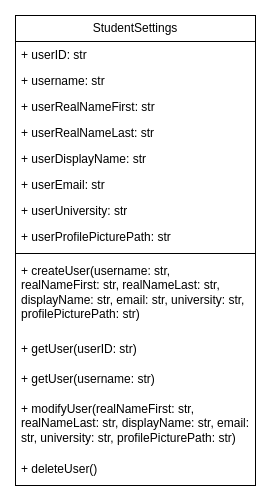

The diagram above was exported from draw.io. Its source (the exported page's mxGraphModel, read from the mxfile embedded in the PNG):
<mxGraphModel dx="830" dy="480" grid="1" gridSize="10" guides="1" tooltips="1" connect="1" arrows="1" fold="1" page="1" pageScale="1" pageWidth="827" pageHeight="1169" math="0" shadow="0">
  <root>
    <mxCell id="WIyWlLk6GJQsqaUBKTNV-0" />
    <mxCell id="WIyWlLk6GJQsqaUBKTNV-1" parent="WIyWlLk6GJQsqaUBKTNV-0" />
    <mxCell id="ebbEFYKmoC0L-ElV5hSr-0" value="StudentSettings" style="swimlane;fontStyle=0;childLayout=stackLayout;horizontal=1;startSize=26;fillColor=none;horizontalStack=0;resizeParent=1;resizeParentMax=0;resizeLast=0;collapsible=1;marginBottom=0;whiteSpace=wrap;html=1;" vertex="1" parent="WIyWlLk6GJQsqaUBKTNV-1">
      <mxGeometry x="40" y="40" width="240" height="470" as="geometry" />
    </mxCell>
    <mxCell id="ebbEFYKmoC0L-ElV5hSr-1" value="+ userID: str" style="text;strokeColor=none;fillColor=none;align=left;verticalAlign=top;spacingLeft=4;spacingRight=4;overflow=hidden;rotatable=0;points=[[0,0.5],[1,0.5]];portConstraint=eastwest;whiteSpace=wrap;html=1;" vertex="1" parent="ebbEFYKmoC0L-ElV5hSr-0">
      <mxGeometry y="26" width="240" height="26" as="geometry" />
    </mxCell>
    <mxCell id="ebbEFYKmoC0L-ElV5hSr-27" value="+ username: str" style="text;strokeColor=none;fillColor=none;align=left;verticalAlign=top;spacingLeft=4;spacingRight=4;overflow=hidden;rotatable=0;points=[[0,0.5],[1,0.5]];portConstraint=eastwest;whiteSpace=wrap;html=1;" vertex="1" parent="ebbEFYKmoC0L-ElV5hSr-0">
      <mxGeometry y="52" width="240" height="26" as="geometry" />
    </mxCell>
    <mxCell id="ebbEFYKmoC0L-ElV5hSr-3" value="+ userRealNameFirst: str" style="text;strokeColor=none;fillColor=none;align=left;verticalAlign=top;spacingLeft=4;spacingRight=4;overflow=hidden;rotatable=0;points=[[0,0.5],[1,0.5]];portConstraint=eastwest;whiteSpace=wrap;html=1;" vertex="1" parent="ebbEFYKmoC0L-ElV5hSr-0">
      <mxGeometry y="78" width="240" height="26" as="geometry" />
    </mxCell>
    <mxCell id="ebbEFYKmoC0L-ElV5hSr-4" value="+ userRealNameLast: str" style="text;strokeColor=none;fillColor=none;align=left;verticalAlign=top;spacingLeft=4;spacingRight=4;overflow=hidden;rotatable=0;points=[[0,0.5],[1,0.5]];portConstraint=eastwest;whiteSpace=wrap;html=1;" vertex="1" parent="ebbEFYKmoC0L-ElV5hSr-0">
      <mxGeometry y="104" width="240" height="26" as="geometry" />
    </mxCell>
    <mxCell id="ebbEFYKmoC0L-ElV5hSr-2" value="+ userDisplayName: str" style="text;strokeColor=none;fillColor=none;align=left;verticalAlign=top;spacingLeft=4;spacingRight=4;overflow=hidden;rotatable=0;points=[[0,0.5],[1,0.5]];portConstraint=eastwest;whiteSpace=wrap;html=1;" vertex="1" parent="ebbEFYKmoC0L-ElV5hSr-0">
      <mxGeometry y="130" width="240" height="26" as="geometry" />
    </mxCell>
    <mxCell id="ebbEFYKmoC0L-ElV5hSr-5" value="+ userEmail: str" style="text;strokeColor=none;fillColor=none;align=left;verticalAlign=top;spacingLeft=4;spacingRight=4;overflow=hidden;rotatable=0;points=[[0,0.5],[1,0.5]];portConstraint=eastwest;whiteSpace=wrap;html=1;" vertex="1" parent="ebbEFYKmoC0L-ElV5hSr-0">
      <mxGeometry y="156" width="240" height="26" as="geometry" />
    </mxCell>
    <mxCell id="ebbEFYKmoC0L-ElV5hSr-26" value="+ userUniversity: str" style="text;strokeColor=none;fillColor=none;align=left;verticalAlign=top;spacingLeft=4;spacingRight=4;overflow=hidden;rotatable=0;points=[[0,0.5],[1,0.5]];portConstraint=eastwest;whiteSpace=wrap;html=1;" vertex="1" parent="ebbEFYKmoC0L-ElV5hSr-0">
      <mxGeometry y="182" width="240" height="26" as="geometry" />
    </mxCell>
    <mxCell id="ebbEFYKmoC0L-ElV5hSr-24" value="+ userProfilePicturePath: str" style="text;strokeColor=none;fillColor=none;align=left;verticalAlign=top;spacingLeft=4;spacingRight=4;overflow=hidden;rotatable=0;points=[[0,0.5],[1,0.5]];portConstraint=eastwest;whiteSpace=wrap;html=1;" vertex="1" parent="ebbEFYKmoC0L-ElV5hSr-0">
      <mxGeometry y="208" width="240" height="26" as="geometry" />
    </mxCell>
    <mxCell id="ebbEFYKmoC0L-ElV5hSr-14" value="" style="line;strokeWidth=1;fillColor=none;align=left;verticalAlign=middle;spacingTop=-1;spacingLeft=3;spacingRight=3;rotatable=0;labelPosition=right;points=[];portConstraint=eastwest;strokeColor=inherit;" vertex="1" parent="ebbEFYKmoC0L-ElV5hSr-0">
      <mxGeometry y="234" width="240" height="8" as="geometry" />
    </mxCell>
    <mxCell id="ebbEFYKmoC0L-ElV5hSr-17" value="+ createUser(username: str, realNameFirst: str, realNameLast: str, displayName: str, email: str, university: str, profilePicturePath: str)" style="text;strokeColor=none;fillColor=none;align=left;verticalAlign=top;spacingLeft=4;spacingRight=4;overflow=hidden;rotatable=0;points=[[0,0.5],[1,0.5]];portConstraint=eastwest;whiteSpace=wrap;html=1;" vertex="1" parent="ebbEFYKmoC0L-ElV5hSr-0">
      <mxGeometry y="242" width="240" height="78" as="geometry" />
    </mxCell>
    <mxCell id="ebbEFYKmoC0L-ElV5hSr-28" value="+ getUser(userID: str)" style="text;strokeColor=none;fillColor=none;align=left;verticalAlign=top;spacingLeft=4;spacingRight=4;overflow=hidden;rotatable=0;points=[[0,0.5],[1,0.5]];portConstraint=eastwest;whiteSpace=wrap;html=1;" vertex="1" parent="ebbEFYKmoC0L-ElV5hSr-0">
      <mxGeometry y="320" width="240" height="30" as="geometry" />
    </mxCell>
    <mxCell id="ebbEFYKmoC0L-ElV5hSr-35" value="+ getUser(username: str)" style="text;strokeColor=none;fillColor=none;align=left;verticalAlign=top;spacingLeft=4;spacingRight=4;overflow=hidden;rotatable=0;points=[[0,0.5],[1,0.5]];portConstraint=eastwest;whiteSpace=wrap;html=1;" vertex="1" parent="ebbEFYKmoC0L-ElV5hSr-0">
      <mxGeometry y="350" width="240" height="30" as="geometry" />
    </mxCell>
    <mxCell id="ebbEFYKmoC0L-ElV5hSr-33" value="+ modifyUser(realNameFirst: str, realNameLast: str, displayName: str, email: str, university: str, profilePicturePath: str)" style="text;strokeColor=none;fillColor=none;align=left;verticalAlign=top;spacingLeft=4;spacingRight=4;overflow=hidden;rotatable=0;points=[[0,0.5],[1,0.5]];portConstraint=eastwest;whiteSpace=wrap;html=1;" vertex="1" parent="ebbEFYKmoC0L-ElV5hSr-0">
      <mxGeometry y="380" width="240" height="60" as="geometry" />
    </mxCell>
    <mxCell id="ebbEFYKmoC0L-ElV5hSr-34" value="+ deleteUser()" style="text;strokeColor=none;fillColor=none;align=left;verticalAlign=top;spacingLeft=4;spacingRight=4;overflow=hidden;rotatable=0;points=[[0,0.5],[1,0.5]];portConstraint=eastwest;whiteSpace=wrap;html=1;" vertex="1" parent="ebbEFYKmoC0L-ElV5hSr-0">
      <mxGeometry y="440" width="240" height="30" as="geometry" />
    </mxCell>
  </root>
</mxGraphModel>